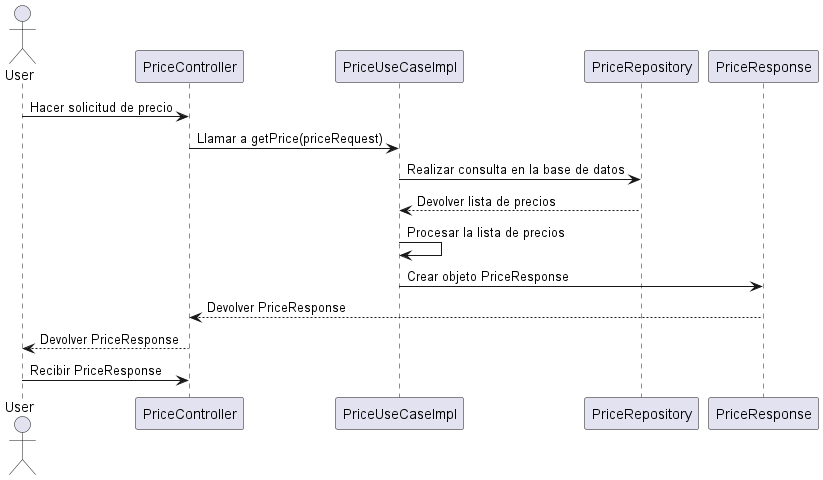

The diagram above was rendered by PlantUML. Its source (embedded in the PNG):
@startuml
actor User
User -> PriceController: Hacer solicitud de precio
PriceController -> PriceUseCaseImpl: Llamar a getPrice(priceRequest)
PriceUseCaseImpl -> PriceRepository: Realizar consulta en la base de datos
PriceRepository --> PriceUseCaseImpl: Devolver lista de precios
PriceUseCaseImpl -> PriceUseCaseImpl: Procesar la lista de precios
PriceUseCaseImpl -> PriceResponse: Crear objeto PriceResponse
PriceResponse --> PriceController: Devolver PriceResponse
PriceController --> User: Devolver PriceResponse
User -> PriceController: Recibir PriceResponse
@enduml